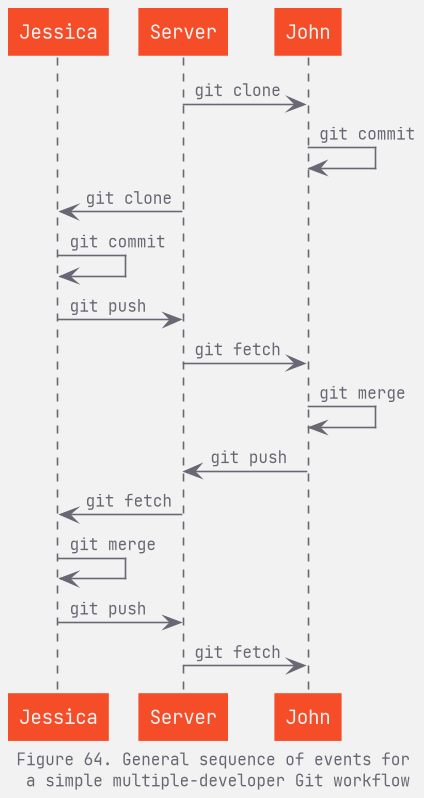

The diagram above was rendered by PlantUML. Its source (embedded in the PNG):
@startuml

skinparam backgroundColor #f2f2f2
skinparam defaultFontName JetBrains Mono
skinparam defaultFontColor #696773
skinparam shadowing false

skinparam sequence {
ArrowColor #696773
ArrowFontSize 10

LifeLineBorderColor #696773

ParticipantBorderColor #f44d27
ParticipantBackgroundColor #f44d27
ParticipantFontSize 12
ParticipantFontColor #eff1f3
}

participant Jessica
participant Server
participant John

Server -> John: git clone
John -> John: git commit
Server -> Jessica: git clone
Jessica -> Jessica: git commit
Jessica -> Server: git push
Server -> John: git fetch
John -> John: git merge
John -> Server: git push
Server -> Jessica: git fetch
Jessica -> Jessica: git merge
Jessica -> Server: git push
Server -> John: git fetch

footer Figure 64. General sequence of events for\n a simple multiple-developer Git workflow

@enduml